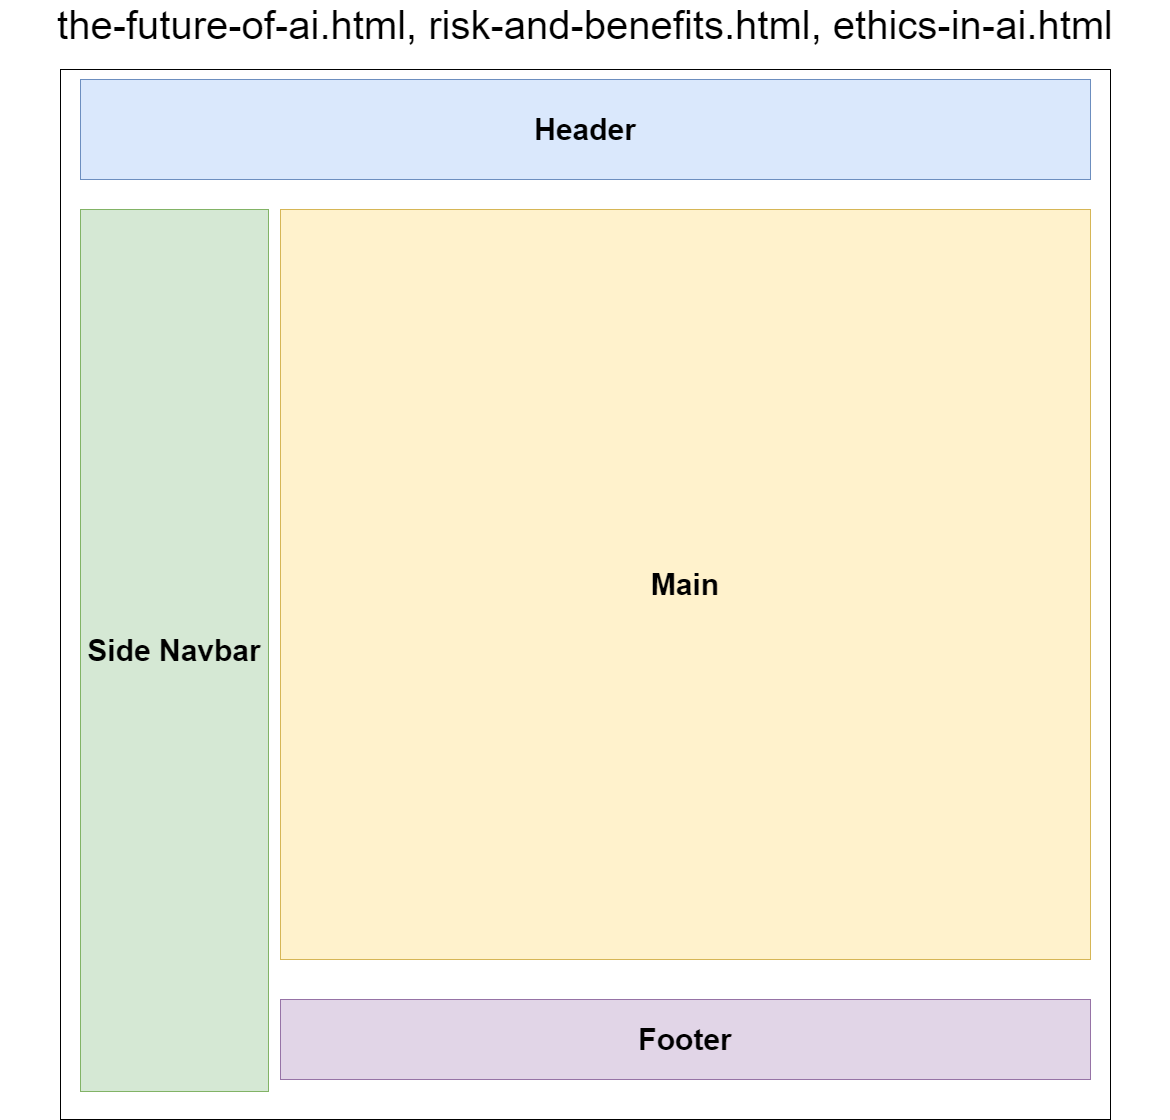

The diagram above was exported from draw.io. Its source (the exported page's mxGraphModel, read from the mxfile embedded in the PNG):
<mxGraphModel dx="2605" dy="2955" grid="1" gridSize="10" guides="1" tooltips="1" connect="1" arrows="1" fold="1" page="1" pageScale="1" pageWidth="850" pageHeight="1100" math="0" shadow="0">
  <root>
    <mxCell id="0" />
    <mxCell id="1" parent="0" />
    <mxCell id="2" value="" style="whiteSpace=wrap;html=1;aspect=fixed;" vertex="1" parent="1">
      <mxGeometry x="270" y="2770" width="1050" height="1050" as="geometry" />
    </mxCell>
    <mxCell id="3" value="&lt;font style=&quot;font-size: 30px;&quot;&gt;&lt;b&gt;Side Navbar&lt;/b&gt;&lt;/font&gt;" style="rounded=0;whiteSpace=wrap;html=1;fillColor=#d5e8d4;strokeColor=#82b366;" vertex="1" parent="1">
      <mxGeometry x="290" y="2910" width="188" height="882" as="geometry" />
    </mxCell>
    <mxCell id="4" value="&lt;font style=&quot;font-size: 30px;&quot;&gt;&lt;b&gt;Header&lt;/b&gt;&lt;/font&gt;" style="rounded=0;whiteSpace=wrap;html=1;fillColor=#dae8fc;strokeColor=#6c8ebf;" vertex="1" parent="1">
      <mxGeometry x="290" y="2780" width="1010" height="100" as="geometry" />
    </mxCell>
    <mxCell id="5" value="&lt;font style=&quot;font-size: 30px;&quot;&gt;&lt;b&gt;Main&lt;/b&gt;&lt;/font&gt;" style="rounded=0;whiteSpace=wrap;html=1;fillColor=#fff2cc;strokeColor=#d6b656;" vertex="1" parent="1">
      <mxGeometry x="490" y="2910" width="810" height="750" as="geometry" />
    </mxCell>
    <mxCell id="6" value="&lt;b&gt;&lt;font style=&quot;font-size: 30px;&quot;&gt;Footer&lt;/font&gt;&lt;/b&gt;" style="rounded=0;whiteSpace=wrap;html=1;fillColor=#e1d5e7;strokeColor=#9673a6;" vertex="1" parent="1">
      <mxGeometry x="490" y="3700" width="810" height="80" as="geometry" />
    </mxCell>
    <mxCell id="7" value="&lt;font style=&quot;font-size: 40px;&quot;&gt;the-future-of-ai.html, risk-and-benefits.html, ethics-in-ai.html&lt;/font&gt;" style="text;html=1;align=center;verticalAlign=middle;whiteSpace=wrap;rounded=0;" vertex="1" parent="1">
      <mxGeometry x="210" y="2710" width="1170" height="30" as="geometry" />
    </mxCell>
  </root>
</mxGraphModel>